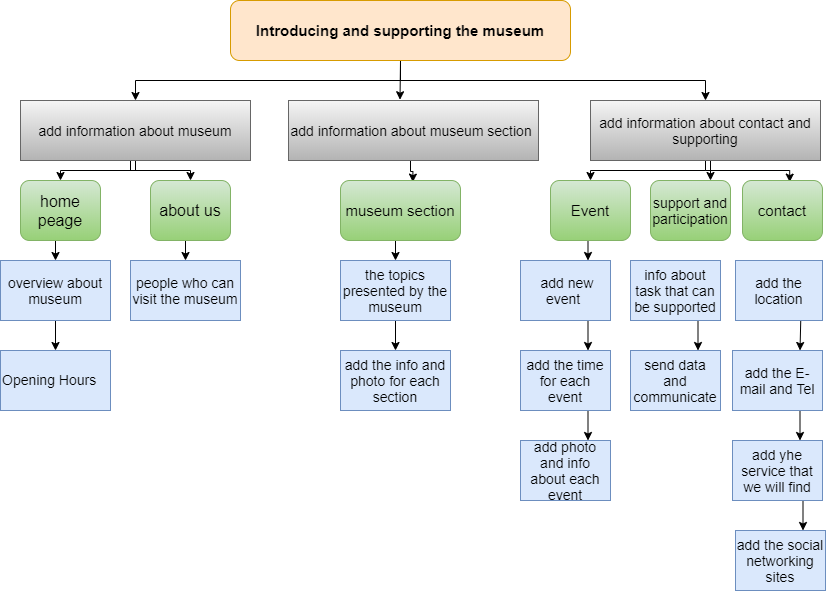

The diagram above was exported from draw.io. Its source (the exported page's mxGraphModel, read from the mxfile embedded in the PNG):
<mxGraphModel dx="1038" dy="499" grid="1" gridSize="10" guides="1" tooltips="1" connect="1" arrows="1" fold="1" page="1" pageScale="1" pageWidth="827" pageHeight="1169" math="0" shadow="0">
  <root>
    <mxCell id="WIyWlLk6GJQsqaUBKTNV-0" />
    <mxCell id="WIyWlLk6GJQsqaUBKTNV-1" parent="WIyWlLk6GJQsqaUBKTNV-0" />
    <mxCell id="GloQbrU0fQNj7Jkt7rQa-32" style="edgeStyle=orthogonalEdgeStyle;rounded=0;orthogonalLoop=1;jettySize=auto;html=1;exitX=0.5;exitY=1;exitDx=0;exitDy=0;entryX=0.5;entryY=0;entryDx=0;entryDy=0;fontSize=14;" edge="1" parent="WIyWlLk6GJQsqaUBKTNV-1" source="GloQbrU0fQNj7Jkt7rQa-0" target="GloQbrU0fQNj7Jkt7rQa-2">
      <mxGeometry relative="1" as="geometry" />
    </mxCell>
    <mxCell id="GloQbrU0fQNj7Jkt7rQa-33" style="edgeStyle=orthogonalEdgeStyle;rounded=0;orthogonalLoop=1;jettySize=auto;html=1;exitX=0.5;exitY=1;exitDx=0;exitDy=0;fontSize=14;" edge="1" parent="WIyWlLk6GJQsqaUBKTNV-1" source="GloQbrU0fQNj7Jkt7rQa-0" target="GloQbrU0fQNj7Jkt7rQa-3">
      <mxGeometry relative="1" as="geometry" />
    </mxCell>
    <mxCell id="GloQbrU0fQNj7Jkt7rQa-34" style="edgeStyle=orthogonalEdgeStyle;rounded=0;orthogonalLoop=1;jettySize=auto;html=1;exitX=0.5;exitY=1;exitDx=0;exitDy=0;entryX=0.446;entryY=-0.013;entryDx=0;entryDy=0;entryPerimeter=0;fontSize=14;" edge="1" parent="WIyWlLk6GJQsqaUBKTNV-1" source="GloQbrU0fQNj7Jkt7rQa-0" target="GloQbrU0fQNj7Jkt7rQa-4">
      <mxGeometry relative="1" as="geometry" />
    </mxCell>
    <mxCell id="GloQbrU0fQNj7Jkt7rQa-0" value="&lt;font style=&quot;font-size: 15px&quot;&gt;&lt;b&gt;Introducing and supporting the museum&lt;/b&gt;&lt;/font&gt;" style="rounded=1;whiteSpace=wrap;html=1;fillColor=#ffe6cc;strokeColor=#d79b00;" vertex="1" parent="WIyWlLk6GJQsqaUBKTNV-1">
      <mxGeometry x="230" y="40" width="340" height="60" as="geometry" />
    </mxCell>
    <mxCell id="GloQbrU0fQNj7Jkt7rQa-35" style="edgeStyle=orthogonalEdgeStyle;rounded=0;orthogonalLoop=1;jettySize=auto;html=1;exitX=0.5;exitY=1;exitDx=0;exitDy=0;fontSize=14;" edge="1" parent="WIyWlLk6GJQsqaUBKTNV-1" source="GloQbrU0fQNj7Jkt7rQa-2" target="GloQbrU0fQNj7Jkt7rQa-7">
      <mxGeometry relative="1" as="geometry">
        <Array as="points">
          <mxPoint x="130" y="200" />
          <mxPoint x="130" y="210" />
          <mxPoint x="190" y="210" />
        </Array>
      </mxGeometry>
    </mxCell>
    <mxCell id="GloQbrU0fQNj7Jkt7rQa-36" style="edgeStyle=orthogonalEdgeStyle;rounded=0;orthogonalLoop=1;jettySize=auto;html=1;exitX=0.5;exitY=1;exitDx=0;exitDy=0;fontSize=14;" edge="1" parent="WIyWlLk6GJQsqaUBKTNV-1" source="GloQbrU0fQNj7Jkt7rQa-2" target="GloQbrU0fQNj7Jkt7rQa-6">
      <mxGeometry relative="1" as="geometry">
        <Array as="points">
          <mxPoint x="135" y="210" />
          <mxPoint x="60" y="210" />
        </Array>
      </mxGeometry>
    </mxCell>
    <mxCell id="GloQbrU0fQNj7Jkt7rQa-2" value="&lt;font style=&quot;font-size: 14px&quot;&gt;add information about museum&lt;/font&gt;" style="rounded=0;whiteSpace=wrap;html=1;gradientColor=#b3b3b3;fillColor=#f5f5f5;strokeColor=#666666;" vertex="1" parent="WIyWlLk6GJQsqaUBKTNV-1">
      <mxGeometry x="20" y="140" width="230" height="60" as="geometry" />
    </mxCell>
    <mxCell id="GloQbrU0fQNj7Jkt7rQa-38" style="edgeStyle=orthogonalEdgeStyle;rounded=0;orthogonalLoop=1;jettySize=auto;html=1;exitX=0.5;exitY=1;exitDx=0;exitDy=0;entryX=0.75;entryY=0;entryDx=0;entryDy=0;fontSize=14;" edge="1" parent="WIyWlLk6GJQsqaUBKTNV-1" source="GloQbrU0fQNj7Jkt7rQa-3" target="GloQbrU0fQNj7Jkt7rQa-10">
      <mxGeometry relative="1" as="geometry" />
    </mxCell>
    <mxCell id="GloQbrU0fQNj7Jkt7rQa-39" style="edgeStyle=orthogonalEdgeStyle;rounded=0;orthogonalLoop=1;jettySize=auto;html=1;exitX=0.5;exitY=1;exitDx=0;exitDy=0;fontSize=14;" edge="1" parent="WIyWlLk6GJQsqaUBKTNV-1" source="GloQbrU0fQNj7Jkt7rQa-3" target="GloQbrU0fQNj7Jkt7rQa-9">
      <mxGeometry relative="1" as="geometry">
        <Array as="points">
          <mxPoint x="705" y="210" />
          <mxPoint x="590" y="210" />
        </Array>
      </mxGeometry>
    </mxCell>
    <mxCell id="GloQbrU0fQNj7Jkt7rQa-40" style="edgeStyle=orthogonalEdgeStyle;rounded=0;orthogonalLoop=1;jettySize=auto;html=1;exitX=0.5;exitY=1;exitDx=0;exitDy=0;fontSize=14;entryX=0.59;entryY=0.027;entryDx=0;entryDy=0;entryPerimeter=0;" edge="1" parent="WIyWlLk6GJQsqaUBKTNV-1" source="GloQbrU0fQNj7Jkt7rQa-3" target="GloQbrU0fQNj7Jkt7rQa-11">
      <mxGeometry relative="1" as="geometry">
        <mxPoint x="790" y="210" as="targetPoint" />
        <Array as="points">
          <mxPoint x="705" y="210" />
          <mxPoint x="789" y="210" />
        </Array>
      </mxGeometry>
    </mxCell>
    <mxCell id="GloQbrU0fQNj7Jkt7rQa-3" value="&lt;font style=&quot;font-size: 14px&quot;&gt;add information about contact and supporting&lt;/font&gt;" style="rounded=0;whiteSpace=wrap;html=1;fontStyle=0;gradientColor=#b3b3b3;fillColor=#f5f5f5;strokeColor=#666666;" vertex="1" parent="WIyWlLk6GJQsqaUBKTNV-1">
      <mxGeometry x="590" y="140" width="230" height="60" as="geometry" />
    </mxCell>
    <mxCell id="GloQbrU0fQNj7Jkt7rQa-37" style="edgeStyle=orthogonalEdgeStyle;rounded=0;orthogonalLoop=1;jettySize=auto;html=1;exitX=0.5;exitY=1;exitDx=0;exitDy=0;entryX=0.603;entryY=0.027;entryDx=0;entryDy=0;entryPerimeter=0;fontSize=14;" edge="1" parent="WIyWlLk6GJQsqaUBKTNV-1" source="GloQbrU0fQNj7Jkt7rQa-4" target="GloQbrU0fQNj7Jkt7rQa-8">
      <mxGeometry relative="1" as="geometry">
        <Array as="points">
          <mxPoint x="410" y="200" />
          <mxPoint x="410" y="211" />
          <mxPoint x="412" y="211" />
        </Array>
      </mxGeometry>
    </mxCell>
    <mxCell id="GloQbrU0fQNj7Jkt7rQa-4" value="&lt;font style=&quot;font-size: 14px&quot;&gt;add information about museum section&amp;nbsp;&lt;/font&gt;" style="rounded=0;whiteSpace=wrap;html=1;gradientColor=#b3b3b3;fillColor=#f5f5f5;strokeColor=#666666;" vertex="1" parent="WIyWlLk6GJQsqaUBKTNV-1">
      <mxGeometry x="288" y="140" width="250" height="60" as="geometry" />
    </mxCell>
    <mxCell id="GloQbrU0fQNj7Jkt7rQa-41" style="edgeStyle=orthogonalEdgeStyle;rounded=0;orthogonalLoop=1;jettySize=auto;html=1;exitX=0.5;exitY=1;exitDx=0;exitDy=0;entryX=0.5;entryY=0;entryDx=0;entryDy=0;fontSize=14;" edge="1" parent="WIyWlLk6GJQsqaUBKTNV-1" source="GloQbrU0fQNj7Jkt7rQa-6" target="GloQbrU0fQNj7Jkt7rQa-14">
      <mxGeometry relative="1" as="geometry" />
    </mxCell>
    <mxCell id="GloQbrU0fQNj7Jkt7rQa-6" value="home peage" style="rounded=1;whiteSpace=wrap;html=1;fontSize=16;gradientColor=#97d077;fillColor=#d5e8d4;strokeColor=#82b366;" vertex="1" parent="WIyWlLk6GJQsqaUBKTNV-1">
      <mxGeometry x="20" y="220" width="80" height="60" as="geometry" />
    </mxCell>
    <mxCell id="GloQbrU0fQNj7Jkt7rQa-42" style="edgeStyle=orthogonalEdgeStyle;rounded=0;orthogonalLoop=1;jettySize=auto;html=1;exitX=0.5;exitY=1;exitDx=0;exitDy=0;entryX=0.5;entryY=0;entryDx=0;entryDy=0;fontSize=14;" edge="1" parent="WIyWlLk6GJQsqaUBKTNV-1" source="GloQbrU0fQNj7Jkt7rQa-7" target="GloQbrU0fQNj7Jkt7rQa-16">
      <mxGeometry relative="1" as="geometry" />
    </mxCell>
    <mxCell id="GloQbrU0fQNj7Jkt7rQa-7" value="about us" style="rounded=1;whiteSpace=wrap;html=1;fontSize=16;gradientColor=#97d077;fillColor=#d5e8d4;strokeColor=#82b366;" vertex="1" parent="WIyWlLk6GJQsqaUBKTNV-1">
      <mxGeometry x="150" y="220" width="80" height="60" as="geometry" />
    </mxCell>
    <mxCell id="GloQbrU0fQNj7Jkt7rQa-44" style="edgeStyle=orthogonalEdgeStyle;rounded=0;orthogonalLoop=1;jettySize=auto;html=1;exitX=0.5;exitY=1;exitDx=0;exitDy=0;entryX=0.5;entryY=0;entryDx=0;entryDy=0;fontSize=14;" edge="1" parent="WIyWlLk6GJQsqaUBKTNV-1" source="GloQbrU0fQNj7Jkt7rQa-8" target="GloQbrU0fQNj7Jkt7rQa-17">
      <mxGeometry relative="1" as="geometry" />
    </mxCell>
    <mxCell id="GloQbrU0fQNj7Jkt7rQa-8" value="museum section" style="rounded=1;whiteSpace=wrap;html=1;fontSize=15;gradientColor=#97d077;fillColor=#d5e8d4;strokeColor=#82b366;" vertex="1" parent="WIyWlLk6GJQsqaUBKTNV-1">
      <mxGeometry x="340" y="220" width="120" height="60" as="geometry" />
    </mxCell>
    <mxCell id="GloQbrU0fQNj7Jkt7rQa-46" style="edgeStyle=orthogonalEdgeStyle;rounded=0;orthogonalLoop=1;jettySize=auto;html=1;exitX=0.5;exitY=1;exitDx=0;exitDy=0;entryX=0.75;entryY=0;entryDx=0;entryDy=0;fontSize=14;" edge="1" parent="WIyWlLk6GJQsqaUBKTNV-1" source="GloQbrU0fQNj7Jkt7rQa-9" target="GloQbrU0fQNj7Jkt7rQa-19">
      <mxGeometry relative="1" as="geometry" />
    </mxCell>
    <mxCell id="GloQbrU0fQNj7Jkt7rQa-9" value="Event" style="rounded=1;whiteSpace=wrap;html=1;fontSize=15;gradientColor=#97d077;fillColor=#d5e8d4;strokeColor=#82b366;" vertex="1" parent="WIyWlLk6GJQsqaUBKTNV-1">
      <mxGeometry x="550" y="220" width="80" height="60" as="geometry" />
    </mxCell>
    <mxCell id="GloQbrU0fQNj7Jkt7rQa-10" value="support and participation" style="rounded=1;whiteSpace=wrap;html=1;fontSize=14;gradientColor=#97d077;fillColor=#d5e8d4;strokeColor=#82b366;" vertex="1" parent="WIyWlLk6GJQsqaUBKTNV-1">
      <mxGeometry x="650" y="220" width="80" height="60" as="geometry" />
    </mxCell>
    <mxCell id="GloQbrU0fQNj7Jkt7rQa-11" value="contact" style="rounded=1;whiteSpace=wrap;html=1;fontSize=15;gradientColor=#97d077;fillColor=#d5e8d4;strokeColor=#82b366;" vertex="1" parent="WIyWlLk6GJQsqaUBKTNV-1">
      <mxGeometry x="742" y="220" width="80" height="60" as="geometry" />
    </mxCell>
    <mxCell id="GloQbrU0fQNj7Jkt7rQa-43" style="edgeStyle=orthogonalEdgeStyle;rounded=0;orthogonalLoop=1;jettySize=auto;html=1;exitX=0.5;exitY=1;exitDx=0;exitDy=0;entryX=0.5;entryY=0;entryDx=0;entryDy=0;fontSize=14;" edge="1" parent="WIyWlLk6GJQsqaUBKTNV-1" source="GloQbrU0fQNj7Jkt7rQa-14" target="GloQbrU0fQNj7Jkt7rQa-15">
      <mxGeometry relative="1" as="geometry" />
    </mxCell>
    <mxCell id="GloQbrU0fQNj7Jkt7rQa-14" value="overview about museum" style="rounded=0;whiteSpace=wrap;html=1;fontSize=14;fillColor=#dae8fc;strokeColor=#6c8ebf;" vertex="1" parent="WIyWlLk6GJQsqaUBKTNV-1">
      <mxGeometry y="300" width="110" height="60" as="geometry" />
    </mxCell>
    <mxCell id="GloQbrU0fQNj7Jkt7rQa-15" value="" style="rounded=0;whiteSpace=wrap;html=1;fontSize=14;fillColor=#dae8fc;strokeColor=#6c8ebf;" vertex="1" parent="WIyWlLk6GJQsqaUBKTNV-1">
      <mxGeometry y="390" width="110" height="60" as="geometry" />
    </mxCell>
    <mxCell id="GloQbrU0fQNj7Jkt7rQa-16" value="people who can visit the museum" style="rounded=0;whiteSpace=wrap;html=1;fontSize=14;fillColor=#dae8fc;strokeColor=#6c8ebf;" vertex="1" parent="WIyWlLk6GJQsqaUBKTNV-1">
      <mxGeometry x="130" y="300" width="110" height="60" as="geometry" />
    </mxCell>
    <mxCell id="GloQbrU0fQNj7Jkt7rQa-45" style="edgeStyle=orthogonalEdgeStyle;rounded=0;orthogonalLoop=1;jettySize=auto;html=1;exitX=0.5;exitY=1;exitDx=0;exitDy=0;entryX=0.5;entryY=0;entryDx=0;entryDy=0;fontSize=14;" edge="1" parent="WIyWlLk6GJQsqaUBKTNV-1" source="GloQbrU0fQNj7Jkt7rQa-17" target="GloQbrU0fQNj7Jkt7rQa-26">
      <mxGeometry relative="1" as="geometry" />
    </mxCell>
    <mxCell id="GloQbrU0fQNj7Jkt7rQa-17" value="the topics presented by the museum" style="rounded=0;whiteSpace=wrap;html=1;fontSize=14;fillColor=#dae8fc;strokeColor=#6c8ebf;" vertex="1" parent="WIyWlLk6GJQsqaUBKTNV-1">
      <mxGeometry x="340" y="300" width="110" height="60" as="geometry" />
    </mxCell>
    <mxCell id="GloQbrU0fQNj7Jkt7rQa-18" value="Opening Hours" style="text;html=1;fontSize=14;" vertex="1" parent="WIyWlLk6GJQsqaUBKTNV-1">
      <mxGeometry y="405" width="120" height="30" as="geometry" />
    </mxCell>
    <mxCell id="GloQbrU0fQNj7Jkt7rQa-49" style="edgeStyle=orthogonalEdgeStyle;rounded=0;orthogonalLoop=1;jettySize=auto;html=1;exitX=0.75;exitY=1;exitDx=0;exitDy=0;entryX=0.75;entryY=0;entryDx=0;entryDy=0;fontSize=14;" edge="1" parent="WIyWlLk6GJQsqaUBKTNV-1" source="GloQbrU0fQNj7Jkt7rQa-19" target="GloQbrU0fQNj7Jkt7rQa-28">
      <mxGeometry relative="1" as="geometry" />
    </mxCell>
    <mxCell id="GloQbrU0fQNj7Jkt7rQa-19" value="&amp;nbsp;add new event&amp;nbsp;" style="rounded=0;whiteSpace=wrap;html=1;fontSize=14;fillColor=#dae8fc;strokeColor=#6c8ebf;" vertex="1" parent="WIyWlLk6GJQsqaUBKTNV-1">
      <mxGeometry x="520" y="300" width="90" height="60" as="geometry" />
    </mxCell>
    <mxCell id="GloQbrU0fQNj7Jkt7rQa-50" style="edgeStyle=orthogonalEdgeStyle;rounded=0;orthogonalLoop=1;jettySize=auto;html=1;exitX=0.75;exitY=1;exitDx=0;exitDy=0;entryX=0.75;entryY=0;entryDx=0;entryDy=0;fontSize=14;" edge="1" parent="WIyWlLk6GJQsqaUBKTNV-1" source="GloQbrU0fQNj7Jkt7rQa-21" target="GloQbrU0fQNj7Jkt7rQa-23">
      <mxGeometry relative="1" as="geometry" />
    </mxCell>
    <mxCell id="GloQbrU0fQNj7Jkt7rQa-21" value="info about task that can be supported" style="rounded=0;whiteSpace=wrap;html=1;fontSize=14;fillColor=#dae8fc;strokeColor=#6c8ebf;" vertex="1" parent="WIyWlLk6GJQsqaUBKTNV-1">
      <mxGeometry x="630" y="300" width="90" height="60" as="geometry" />
    </mxCell>
    <mxCell id="GloQbrU0fQNj7Jkt7rQa-51" style="edgeStyle=orthogonalEdgeStyle;rounded=0;orthogonalLoop=1;jettySize=auto;html=1;exitX=0.75;exitY=1;exitDx=0;exitDy=0;entryX=0.75;entryY=0;entryDx=0;entryDy=0;fontSize=14;" edge="1" parent="WIyWlLk6GJQsqaUBKTNV-1" source="GloQbrU0fQNj7Jkt7rQa-22" target="GloQbrU0fQNj7Jkt7rQa-24">
      <mxGeometry relative="1" as="geometry" />
    </mxCell>
    <mxCell id="GloQbrU0fQNj7Jkt7rQa-22" value="add the location" style="rounded=0;whiteSpace=wrap;html=1;fontSize=14;fillColor=#dae8fc;strokeColor=#6c8ebf;" vertex="1" parent="WIyWlLk6GJQsqaUBKTNV-1">
      <mxGeometry x="735" y="300" width="87" height="60" as="geometry" />
    </mxCell>
    <mxCell id="GloQbrU0fQNj7Jkt7rQa-23" value="send data and communicate" style="rounded=0;whiteSpace=wrap;html=1;fontSize=14;fillColor=#dae8fc;strokeColor=#6c8ebf;" vertex="1" parent="WIyWlLk6GJQsqaUBKTNV-1">
      <mxGeometry x="630" y="390" width="90" height="60" as="geometry" />
    </mxCell>
    <mxCell id="GloQbrU0fQNj7Jkt7rQa-52" style="edgeStyle=orthogonalEdgeStyle;rounded=0;orthogonalLoop=1;jettySize=auto;html=1;exitX=0.75;exitY=1;exitDx=0;exitDy=0;entryX=0.75;entryY=0;entryDx=0;entryDy=0;fontSize=14;" edge="1" parent="WIyWlLk6GJQsqaUBKTNV-1" source="GloQbrU0fQNj7Jkt7rQa-24" target="GloQbrU0fQNj7Jkt7rQa-25">
      <mxGeometry relative="1" as="geometry" />
    </mxCell>
    <mxCell id="GloQbrU0fQNj7Jkt7rQa-24" value="add the E-mail and Tel" style="rounded=0;whiteSpace=wrap;html=1;fontSize=14;fillColor=#dae8fc;strokeColor=#6c8ebf;" vertex="1" parent="WIyWlLk6GJQsqaUBKTNV-1">
      <mxGeometry x="732" y="390" width="90" height="60" as="geometry" />
    </mxCell>
    <mxCell id="GloQbrU0fQNj7Jkt7rQa-53" style="edgeStyle=orthogonalEdgeStyle;rounded=0;orthogonalLoop=1;jettySize=auto;html=1;exitX=0.75;exitY=1;exitDx=0;exitDy=0;entryX=0.75;entryY=0;entryDx=0;entryDy=0;fontSize=14;" edge="1" parent="WIyWlLk6GJQsqaUBKTNV-1" source="GloQbrU0fQNj7Jkt7rQa-25" target="GloQbrU0fQNj7Jkt7rQa-27">
      <mxGeometry relative="1" as="geometry" />
    </mxCell>
    <mxCell id="GloQbrU0fQNj7Jkt7rQa-25" value="add yhe service that we will find" style="rounded=0;whiteSpace=wrap;html=1;fontSize=14;fillColor=#dae8fc;strokeColor=#6c8ebf;" vertex="1" parent="WIyWlLk6GJQsqaUBKTNV-1">
      <mxGeometry x="732" y="480" width="90" height="60" as="geometry" />
    </mxCell>
    <mxCell id="GloQbrU0fQNj7Jkt7rQa-26" value="add the info and photo for each section" style="rounded=0;whiteSpace=wrap;html=1;fontSize=14;fillColor=#dae8fc;strokeColor=#6c8ebf;" vertex="1" parent="WIyWlLk6GJQsqaUBKTNV-1">
      <mxGeometry x="340" y="390" width="110" height="60" as="geometry" />
    </mxCell>
    <mxCell id="GloQbrU0fQNj7Jkt7rQa-27" value="add the social networking sites" style="rounded=0;whiteSpace=wrap;html=1;fontSize=14;fillColor=#dae8fc;strokeColor=#6c8ebf;" vertex="1" parent="WIyWlLk6GJQsqaUBKTNV-1">
      <mxGeometry x="735" y="570" width="90" height="60" as="geometry" />
    </mxCell>
    <mxCell id="GloQbrU0fQNj7Jkt7rQa-48" style="edgeStyle=orthogonalEdgeStyle;rounded=0;orthogonalLoop=1;jettySize=auto;html=1;exitX=0.75;exitY=1;exitDx=0;exitDy=0;entryX=0.75;entryY=0;entryDx=0;entryDy=0;fontSize=14;" edge="1" parent="WIyWlLk6GJQsqaUBKTNV-1" source="GloQbrU0fQNj7Jkt7rQa-28" target="GloQbrU0fQNj7Jkt7rQa-29">
      <mxGeometry relative="1" as="geometry" />
    </mxCell>
    <mxCell id="GloQbrU0fQNj7Jkt7rQa-28" value="add the time for each event" style="rounded=0;whiteSpace=wrap;html=1;fontSize=14;fillColor=#dae8fc;strokeColor=#6c8ebf;" vertex="1" parent="WIyWlLk6GJQsqaUBKTNV-1">
      <mxGeometry x="520" y="390" width="90" height="60" as="geometry" />
    </mxCell>
    <mxCell id="GloQbrU0fQNj7Jkt7rQa-29" value="add photo and info about each event" style="rounded=0;whiteSpace=wrap;html=1;fontSize=14;fillColor=#dae8fc;strokeColor=#6c8ebf;" vertex="1" parent="WIyWlLk6GJQsqaUBKTNV-1">
      <mxGeometry x="520" y="480" width="90" height="60" as="geometry" />
    </mxCell>
  </root>
</mxGraphModel>